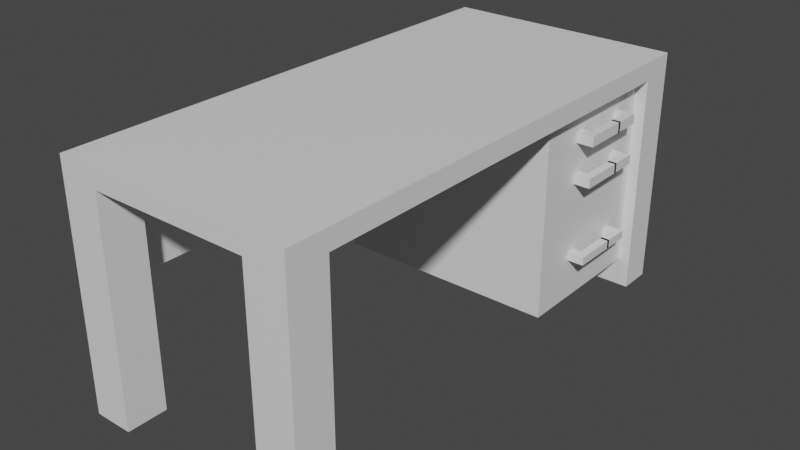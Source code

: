 # Source: TeacherDesk.blend  (saved by Blender 3.3.6; exported with 4.5.12 LTS)
import bpy
from mathutils import Matrix  # noqa: F401  (used for matrix-valued properties, if any)

bpy.ops.wm.read_factory_settings(use_empty=True)
scene = bpy.context.scene
scene.name = 'Scene'

# ---- collections
col_collection = bpy.data.collections.new('Collection'); scene.collection.children.link(col_collection)

# ---- materials (node trees are filled in below, after node groups)
mat_material = bpy.data.materials.new('Material')
mat_material.alpha_threshold = 0.0
mat_material.use_transparent_shadow = False
mat_material.roughness = 0.5
mat_material.line_color = (0.0, 0.0, 0.0, 1.0)

# ---- material node trees
mat_material.use_nodes = True; mat_material.node_tree.nodes.clear()
_N = mat_material.node_tree.nodes; _L = mat_material.node_tree.links
n0 = _N.new('ShaderNodeOutputMaterial'); n0.name = 'Material Output'; n0.location = (300, 300)
n1 = _N.new('ShaderNodeBsdfPrincipled'); n1.name = 'Principled BSDF'; n1.location = (10, 300)
n1.distribution = 'GGX'
n1.subsurface_method = 'RANDOM_WALK_SKIN'
n1.inputs[3].default_value = 1.45
n1.inputs[27].default_value = (0.0, 0.0, 0.0, 1.0)
n1.inputs[28].default_value = 1.0
_L.new(n1.outputs[0], n0.inputs[0])
n0.is_active_output = True

# ---- world
world_world = bpy.data.worlds.new('World'); scene.world = world_world
world_world.use_nodes = True; world_world.node_tree.nodes.clear()
_N = world_world.node_tree.nodes; _L = world_world.node_tree.links
n0 = _N.new('ShaderNodeOutputWorld'); n0.name = 'World Output'; n0.location = (300, 300)
n1 = _N.new('ShaderNodeBackground'); n1.name = 'Background'; n1.location = (10, 300)
n1.inputs[0].default_value = (0.05088, 0.05088, 0.05088, 1.0)
_L.new(n1.outputs[0], n0.inputs[0])
n0.is_active_output = True
world_world.color = (0.05088, 0.05088, 0.05088)
world_world.use_sun_shadow = False
world_world.sun_shadow_jitter_overblur = 0.0

# ---- meshes
me_cube = bpy.data.meshes.new('Cube')
me_cube.from_pydata([(7.056, 1.0, 9.984), (7.056, 1.0, -1.0), (7.056, -1.0, 9.984), (7.056, -1.0, -1.0), (5.056, 1.0, 9.984), (5.056, 1.0, -1.0), (5.056, -1.0, 9.984), (5.056, -1.0, -1.0), (7.056, -1.0, 10.92), (5.056, -1.0, 10.92), (7.056, 1.0, 10.92), (5.056, 1.0, 10.92), (-2.741, -1.0, 9.984), (-2.741, 1.0, 9.984), (-2.741, -1.0, 10.92), (-2.741, 1.0, 10.92), (-4.696, -1.0, 9.984), (-4.696, 1.0, 9.984), (-4.696, -1.0, 10.92), (-4.696, 1.0, 10.92), (-2.741, -1.0, -0.9692), (-2.741, 1.0, -0.9692), (-4.696, -1.0, -0.9692), (-4.696, 1.0, -0.9692), (5.056, 1.0, 9.984), (7.056, 1.0, 9.984), (5.056, 1.0, 10.92), (7.056, 1.0, 10.92), (-2.741, 1.0, 9.984), (-2.741, 1.0, 10.92), (-4.696, 1.0, 9.984), (-4.696, 1.0, 10.92), (-2.741, -1.0, -0.9692), (-2.741, 1.0, -0.9692), (-4.696, -1.0, -0.9692), (-4.696, 1.0, -0.9692), (5.056, 22.37, 9.984), (7.056, 22.37, 9.984), (5.056, 22.37, 10.92), (7.056, 22.37, 10.92), (-2.741, 22.37, 9.984), (-2.741, 22.37, 10.92), (-4.696, 22.37, 9.984), (-4.696, 22.37, 10.92), (5.056, 24.04, 9.984), (7.056, 24.04, 9.984), (5.056, 24.04, 10.92), (7.056, 24.04, 10.92), (-2.741, 24.04, 9.984), (-2.741, 24.04, 10.92), (-4.696, 24.04, 9.984), (-4.696, 24.04, 10.92), (5.056, 22.37, -0.9025), (7.056, 22.37, -0.9025), (7.056, 24.04, -0.9025), (5.056, 24.04, -0.9025), (-2.741, 22.37, -0.9025), (-4.696, 22.37, -0.9025), (-2.741, 24.04, -0.9025), (-4.696, 24.04, -0.9025), (5.056, 22.37, 0.4877), (5.056, 24.04, 0.4877), (-2.741, 22.37, 0.4877), (-2.741, 24.04, 0.4877), (7.056, 15.11, 10.92), (7.056, 15.11, 9.984), (5.056, 15.11, 10.92), (-2.741, 15.11, 10.92), (-4.696, 15.11, 10.92), (5.056, 15.11, 9.984), (-4.696, 15.11, 9.984), (-2.741, 15.11, 9.984), (6.492, 15.11, 9.984), (6.492, 22.37, 9.984), (5.056, 22.37, 9.984), (-2.741, 22.37, 9.984), (-4.696, 22.37, 9.984), (5.056, 15.11, 9.984), (-4.696, 15.11, 9.984), (-2.741, 15.11, 9.984), (6.492, 15.11, 0.5077), (6.492, 22.37, 0.5077), (5.056, 22.37, 0.5077), (-2.741, 22.37, 0.5077), (-4.696, 22.37, 0.5077), (5.056, 15.11, 0.5077), (-4.696, 15.11, 0.5077), (-2.741, 15.11, 0.5077), (-4.135, -1.0, 10.92), (-4.135, -1.0, 9.984), (-4.135, 1.0, 10.92), (-4.135, 1.0, 9.984), (-4.135, -1.0, -0.9692), (-4.135, 1.0, -0.9692), (-4.135, 1.0, 10.92), (-4.135, 1.0, 9.984), (-4.135, -1.0, -0.9692), (-4.135, 1.0, -0.9692), (-4.135, 22.37, 10.92), (-4.135, 22.37, 9.984), (-4.135, 24.04, 10.92), (-4.135, 24.04, 9.984), (-4.135, 22.37, -0.9025), (-4.135, 24.04, -0.9025), (-4.135, 15.11, 9.984), (-4.135, 15.11, 10.92), (-4.135, 22.37, 9.984), (-4.135, 15.11, 9.984), (-4.135, 22.37, 0.5077), (-4.135, 15.11, 0.5077), (-4.478, -1.0, 10.92), (-4.478, 1.0, 10.92), (-4.478, 1.0, 9.984), (-4.478, 1.0, -0.9692), (-4.478, 1.0, 10.92), (-4.478, 1.0, 9.984), (-4.478, 1.0, -0.9692), (-4.478, 22.37, 10.92), (-4.478, 22.37, 9.984), (-4.478, 24.04, 10.92), (-4.478, 24.04, 9.984), (-4.478, 22.37, -0.9025), (-4.478, 24.04, -0.9025), (-4.478, 15.11, 10.92), (-4.478, 22.37, 9.984), (-4.478, 22.37, 0.5077), (-4.478, -1.0, 9.984), (-4.478, -1.0, -0.9692), (-4.478, -1.0, -0.9692), (-4.478, 15.11, 9.984), (-4.478, 15.11, 9.984), (-4.478, 15.11, 0.5077), (-4.478, 15.11, 9.984), (-4.135, 15.11, 9.984), (-4.135, 1.0, 9.984), (-4.478, 1.0, 9.984), (-4.478, 15.11, 4.874), (-4.135, 15.11, 4.874), (-4.135, 1.0, 4.874), (-4.478, 1.0, 4.874), (7.056, 20.89, 9.984), (-2.741, 20.89, 10.92), (-4.696, 20.89, 9.984), (7.056, 20.89, 10.92), (5.056, 20.89, 10.92), (-4.696, 20.89, 10.92), (6.492, 20.89, 9.984), (-4.696, 20.89, 9.984), (6.492, 20.89, 0.5077), (5.056, 20.89, 0.5077), (-4.696, 20.89, 0.5077), (-2.741, 20.89, 0.5077), (-4.135, 20.89, 0.5077), (-4.135, 20.89, 10.92), (-4.478, 20.89, 10.92), (-4.478, 20.89, 0.5077), (7.056, 20.47, 10.92), (5.056, 20.47, 10.92), (-4.696, 20.47, 10.92), (-2.741, 20.47, 0.5077), (7.056, 20.47, 9.984), (-2.741, 20.47, 10.92), (-4.696, 20.47, 9.984), (6.492, 20.47, 9.984), (-4.696, 20.47, 9.984), (6.492, 20.47, 0.5077), (5.056, 20.47, 0.5077), (-4.696, 20.47, 0.5077), (-4.135, 20.47, 0.5077), (-4.135, 20.47, 10.92), (-4.478, 20.47, 10.92), (-4.478, 20.47, 0.5077), (7.056, 17.35, 10.92), (5.056, 17.35, 10.92), (-4.696, 17.35, 10.92), (-2.741, 17.35, 0.5077), (7.056, 17.35, 9.984), (-2.741, 17.35, 10.92), (-4.696, 17.35, 9.984), (6.492, 17.35, 9.984), (-4.696, 17.35, 9.984), (6.492, 17.35, 0.5077), (5.056, 17.35, 0.5077), (-4.696, 17.35, 0.5077), (-4.135, 17.35, 0.5077), (-4.135, 17.35, 10.92), (-4.478, 17.35, 10.92), (-4.478, 17.35, 0.5077), (7.056, 17.82, 9.984), (-2.741, 17.82, 10.92), (-4.696, 17.82, 9.984), (6.492, 17.82, 9.984), (-4.696, 17.82, 9.984), (6.492, 17.82, 0.5077), (5.056, 17.82, 0.5077), (-4.696, 17.82, 0.5077), (-4.135, 17.82, 0.5077), (-4.135, 17.82, 10.92), (-4.478, 17.82, 10.92), (-4.478, 17.82, 0.5077), (7.056, 17.82, 10.92), (5.056, 17.82, 10.92), (-4.696, 17.82, 10.92), (-2.741, 17.82, 0.5077), (6.492, 22.37, 8.9), (6.492, 15.11, 8.9), (5.056, 15.11, 8.9), (-2.741, 15.11, 8.9), (-4.696, 22.37, 8.9), (-4.696, 15.11, 8.9), (-2.741, 22.37, 8.9), (5.056, 22.37, 8.9), (-4.135, 15.11, 8.9), (-4.135, 22.37, 8.9), (-4.478, 22.37, 8.9), (-4.478, 15.11, 8.9), (-4.696, 20.89, 8.9), (6.492, 20.89, 8.9), (-4.696, 20.47, 8.9), (6.492, 20.47, 8.9), (-4.696, 17.35, 8.9), (6.492, 17.35, 8.9), (6.492, 17.82, 8.9), (-4.696, 17.82, 8.9), (6.492, 15.11, 8.401), (5.056, 15.11, 8.401), (-2.741, 15.11, 8.401), (-4.696, 22.37, 8.401), (-2.741, 22.37, 8.401), (-4.135, 15.11, 8.401), (-4.135, 22.37, 8.401), (-4.478, 22.37, 8.401), (-4.478, 15.11, 8.401), (-4.696, 20.89, 8.401), (6.492, 20.89, 8.401), (-4.696, 20.47, 8.401), (6.492, 20.47, 8.401), (-4.696, 17.35, 8.401), (6.492, 17.35, 8.401), (6.492, 17.82, 8.401), (-4.696, 17.82, 8.401), (6.492, 22.37, 8.401), (-4.696, 15.11, 8.401), (5.056, 22.37, 8.401), (6.492, 15.11, 2.548), (5.056, 15.11, 2.548), (-2.741, 15.11, 2.548), (-4.696, 22.37, 2.548), (-2.741, 22.37, 2.548), (-4.135, 15.11, 2.548), (-4.135, 22.37, 2.548), (-4.478, 22.37, 2.548), (-4.478, 15.11, 2.548), (-4.696, 20.89, 2.548), (6.492, 20.89, 2.548), (-4.696, 20.47, 2.548), (6.492, 20.47, 2.548), (-4.696, 17.35, 2.548), (6.492, 17.35, 2.548), (6.492, 17.82, 2.548), (-4.696, 17.82, 2.548), (6.492, 22.37, 2.548), (-4.696, 15.11, 2.548), (5.056, 22.37, 2.548), (6.492, 22.37, 2.957), (-4.696, 15.11, 2.957), (5.056, 22.37, 2.957), (6.492, 15.11, 2.957), (5.056, 15.11, 2.957), (-2.741, 15.11, 2.957), (-4.696, 22.37, 2.957), (-2.741, 22.37, 2.957), (-4.135, 15.11, 2.957), (-4.135, 22.37, 2.957), (-4.478, 22.37, 2.957), (-4.478, 15.11, 2.957), (-4.696, 20.89, 2.957), (6.492, 20.89, 2.957), (-4.696, 20.47, 2.957), (6.492, 20.47, 2.957), (-4.696, 17.35, 2.957), (6.492, 17.35, 2.957), (6.492, 17.82, 2.957), (-4.696, 17.82, 2.957), (6.492, 22.37, 6.885), (-4.696, 15.11, 6.885), (5.056, 22.37, 6.885), (6.492, 15.11, 6.885), (5.056, 15.11, 6.885), (-2.741, 15.11, 6.885), (-4.696, 22.37, 6.885), (-2.741, 22.37, 6.885), (-4.135, 15.11, 6.885), (-4.135, 22.37, 6.885), (-4.478, 22.37, 6.885), (-4.478, 15.11, 6.885), (-4.696, 20.89, 6.885), (6.492, 20.89, 6.885), (-4.696, 20.47, 6.885), (6.492, 20.47, 6.885), (-4.696, 17.35, 6.885), (6.492, 17.35, 6.885), (6.492, 17.82, 6.885), (-4.696, 17.82, 6.885), (6.492, 15.11, 6.424), (5.056, 15.11, 6.424), (-2.741, 15.11, 6.424), (-4.696, 22.37, 6.424), (-2.741, 22.37, 6.424), (-4.135, 15.11, 6.424), (-4.135, 22.37, 6.424), (-4.478, 22.37, 6.424), (-4.478, 15.11, 6.424), (-4.696, 20.89, 6.424), (6.492, 20.89, 6.424), (-4.696, 20.47, 6.424), (6.492, 20.47, 6.424), (-4.696, 17.35, 6.424), (6.492, 17.35, 6.424), (6.492, 17.82, 6.424), (-4.696, 17.82, 6.424), (6.492, 22.37, 6.424), (-4.696, 15.11, 6.424), (5.056, 22.37, 6.424), (7.306, 17.35, 8.9), (7.306, 17.82, 8.9), (7.306, 20.47, 8.9), (7.306, 20.89, 8.9), (7.306, 20.89, 8.401), (7.306, 20.47, 8.401), (7.306, 17.35, 8.401), (7.306, 17.82, 8.401), (7.306, 20.89, 2.957), (7.306, 20.89, 2.548), (7.306, 20.47, 2.957), (7.306, 20.47, 2.548), (7.306, 17.35, 2.957), (7.306, 17.35, 2.548), (7.306, 17.82, 2.957), (7.306, 17.82, 2.548), (7.306, 17.35, 6.885), (7.306, 17.82, 6.885), (7.306, 20.47, 6.885), (7.306, 20.89, 6.885), (7.306, 20.89, 6.424), (7.306, 20.47, 6.424), (7.306, 17.35, 6.424), (7.306, 17.82, 6.424), (6.899, 20.47, 8.9), (6.899, 20.89, 8.9), (6.899, 20.89, 8.401), (6.899, 20.47, 8.401), (6.899, 17.35, 8.401), (6.899, 17.35, 8.9), (6.899, 17.82, 8.401), (6.899, 17.82, 8.9), (6.899, 17.35, 6.885), (6.899, 17.82, 6.885), (6.899, 17.35, 6.424), (6.899, 17.82, 6.424), (6.899, 20.89, 6.424), (6.899, 20.47, 6.424), (6.899, 20.89, 6.885), (6.899, 20.47, 6.885), (6.899, 20.47, 2.548), (6.899, 20.47, 2.957), (6.899, 20.89, 2.957), (6.899, 20.89, 2.548), (6.899, 17.35, 2.548), (6.899, 17.35, 2.957), (6.899, 17.82, 2.548), (6.899, 17.82, 2.957), (7.306, 20.47, 8.9), (7.306, 20.47, 8.401), (7.306, 17.82, 8.9), (7.306, 17.82, 8.401), (7.306, 20.47, 2.957), (7.306, 20.47, 2.548), (7.306, 17.82, 2.957), (7.306, 17.82, 2.548), (7.306, 20.47, 6.885), (7.306, 20.47, 6.424), (7.306, 17.82, 6.885), (7.306, 17.82, 6.424), (6.899, 20.47, 8.9), (6.899, 17.82, 8.401), (6.899, 17.82, 8.9), (6.899, 20.47, 2.548), (6.899, 17.82, 2.548), (6.899, 17.82, 2.957), (6.899, 17.82, 6.424), (6.899, 20.47, 8.401), (6.899, 17.82, 6.885), (6.899, 20.47, 6.424), (6.899, 20.47, 6.885), (6.899, 20.47, 2.957), (7.306, 19.49, 8.9), (7.306, 19.49, 8.401), (7.306, 19.49, 2.957), (7.306, 19.49, 2.548), (7.306, 19.49, 6.885), (7.306, 19.49, 6.424), (6.899, 19.49, 8.9), (6.899, 19.49, 2.548), (6.899, 19.49, 8.401), (6.899, 19.49, 6.424), (6.899, 19.49, 6.885), (6.899, 19.49, 2.957), (7.306, 19.64, 8.9), (7.306, 19.64, 8.401), (7.306, 19.64, 2.957), (7.306, 19.64, 2.548), (7.306, 19.64, 6.885), (7.306, 19.64, 6.424), (6.899, 19.64, 8.401), (6.899, 19.64, 8.9), (6.899, 19.64, 2.548), (6.899, 19.64, 2.957), (6.899, 19.64, 6.424), (6.899, 19.64, 6.885)], [], [(10, 0, 25, 27), (3, 2, 6, 7), (7, 6, 4, 5), (5, 1, 3, 7), (1, 0, 2, 3), (5, 4, 0, 1), (10, 11, 9, 8), (6, 2, 8, 9), (0, 4, 24, 25), (2, 0, 10, 8), (126, 110, 18, 16), (9, 11, 15, 14), (6, 9, 14, 12), (4, 6, 12, 13), (17, 16, 18, 19), (110, 111, 19, 18), (22, 23, 35, 34), (16, 17, 23, 22), (17, 19, 31, 30), (91, 13, 21, 93), (126, 16, 22, 127), (13, 12, 20, 21), (153, 141, 41, 98), (144, 143, 39, 38), (143, 140, 37, 39), (116, 128, 34, 35), (90, 15, 29, 94), (4, 13, 28, 24), (127, 22, 34, 128), (112, 17, 30, 115), (15, 11, 26, 29), (11, 10, 27, 26), (93, 21, 33, 97), (21, 20, 32, 33), (42, 43, 51, 50), (37, 36, 52, 53), (45, 37, 53, 54), (141, 144, 38, 41), (36, 37, 73, 74), (129, 70, 78, 130), (142, 145, 43, 42), (176, 65, 72, 179), (45, 44, 46, 47), (46, 44, 48, 49), (119, 120, 50, 51), (36, 40, 62, 60), (39, 37, 45, 47), (38, 39, 47, 46), (98, 41, 49, 100), (41, 38, 46, 49), (121, 57, 59, 122), (53, 52, 55, 54), (118, 42, 57, 121), (48, 40, 56, 58), (44, 45, 54, 55), (101, 48, 58, 103), (42, 50, 59, 57), (36, 44, 55, 52), (60, 62, 63, 61), (40, 48, 63, 62), (48, 44, 61, 63), (44, 36, 60, 61), (24, 28, 71, 69), (30, 31, 68, 70), (115, 30, 70, 129), (25, 24, 69, 65), (29, 26, 66, 67), (27, 25, 65, 64), (26, 27, 64, 66), (94, 29, 67, 105), (245, 246, 87, 85), (244, 245, 85, 80), (258, 244, 80, 181), (69, 71, 79, 77), (99, 40, 75, 106), (40, 36, 74, 75), (142, 42, 76, 147), (65, 69, 77, 72), (148, 149, 82, 81), (155, 150, 84, 125), (149, 151, 83, 82), (253, 247, 84, 150), (250, 248, 83, 108), (263, 261, 81, 82), (252, 262, 86, 131), (248, 263, 82, 83), (246, 249, 109, 87), (251, 250, 108, 125), (151, 152, 108, 83), (118, 99, 106, 124), (114, 94, 105, 123), (28, 95, 104, 71), (120, 101, 103, 122), (40, 99, 102, 56), (56, 102, 103, 58), (117, 98, 100, 119), (49, 48, 101, 100), (71, 104, 107, 79), (113, 93, 97, 116), (13, 91, 95, 28), (20, 92, 96, 32), (111, 90, 94, 114), (33, 32, 96, 97), (154, 153, 98, 117), (12, 89, 92, 20), (112, 91, 93, 113), (14, 15, 90, 88), (12, 14, 88, 89), (17, 112, 113, 23), (145, 154, 117, 43), (19, 111, 114, 31), (23, 113, 116, 35), (43, 117, 119, 51), (50, 120, 122, 59), (31, 114, 123, 68), (42, 118, 124, 76), (247, 251, 125, 84), (249, 252, 131, 109), (152, 155, 125, 108), (129, 104, 133, 132), (99, 118, 121, 102), (102, 121, 122, 103), (100, 101, 120, 119), (104, 129, 130, 107), (91, 112, 115, 95), (92, 127, 128, 96), (97, 96, 128, 116), (89, 126, 127, 92), (88, 90, 111, 110), (89, 88, 110, 126), (135, 132, 136, 139), (104, 95, 134, 133), (95, 115, 135, 134), (115, 129, 132, 135), (138, 139, 136, 137), (133, 134, 138, 137), (134, 135, 139, 138), (132, 133, 137, 136), (168, 171, 155, 152), (158, 170, 154, 145), (170, 169, 153, 154), (159, 168, 152, 151), (255, 253, 150, 167), (166, 159, 151, 149), (171, 167, 150, 155), (165, 166, 149, 148), (162, 142, 147, 164), (261, 254, 148, 81), (37, 140, 146, 73), (162, 158, 145, 142), (161, 157, 144, 141), (156, 160, 140, 143), (157, 156, 143, 144), (169, 161, 141, 153), (197, 189, 161, 169), (201, 200, 156, 157), (200, 188, 160, 156), (189, 201, 157, 161), (190, 202, 158, 162), (190, 162, 164, 192), (193, 194, 166, 165), (199, 195, 167, 171), (194, 203, 159, 166), (260, 255, 167, 195), (203, 196, 168, 159), (198, 197, 169, 170), (202, 198, 170, 158), (196, 199, 171, 168), (254, 256, 165, 148), (140, 160, 163, 146), (109, 131, 187, 184), (68, 123, 186, 174), (123, 105, 185, 186), (87, 109, 184, 175), (262, 257, 183, 86), (85, 87, 175, 182), (131, 86, 183, 187), (80, 85, 182, 181), (70, 178, 180, 78), (70, 68, 174, 178), (67, 66, 173, 177), (64, 65, 176, 172), (66, 64, 172, 173), (105, 67, 177, 185), (259, 258, 181, 193), (188, 176, 179, 191), (160, 188, 191, 163), (256, 259, 193, 165), (184, 187, 199, 196), (174, 186, 198, 202), (186, 185, 197, 198), (175, 184, 196, 203), (257, 260, 195, 183), (182, 175, 203, 194), (187, 183, 195, 199), (181, 182, 194, 193), (178, 190, 192, 180), (178, 174, 202, 190), (177, 173, 201, 189), (172, 176, 188, 200), (173, 172, 200, 201), (185, 177, 189, 197), (180, 192, 223, 220), (163, 191, 222, 219), (191, 179, 221, 222), (78, 180, 220, 209), (146, 163, 219, 217), (192, 164, 218, 223), (73, 146, 217, 204), (164, 147, 216, 218), (107, 130, 215, 212), (76, 124, 214, 208), (124, 106, 213, 214), (79, 107, 212, 207), (75, 74, 211, 210), (130, 78, 209, 215), (74, 73, 204, 211), (106, 75, 210, 213), (147, 76, 208, 216), (179, 72, 205, 221), (72, 77, 206, 205), (77, 79, 207, 206), (220, 223, 240, 237), (219, 222, 239, 236), (348, 351, 391, 384), (209, 220, 237, 242), (352, 354, 331, 330), (223, 218, 235, 240), (204, 217, 234, 241), (218, 216, 233, 235), (212, 215, 232, 229), (208, 214, 231, 227), (214, 213, 230, 231), (207, 212, 229, 226), (210, 211, 243, 228), (215, 209, 242, 232), (211, 204, 241, 243), (213, 210, 228, 230), (216, 208, 227, 233), (221, 205, 224, 238), (205, 206, 225, 224), (206, 207, 226, 225), (280, 283, 260, 257), (279, 282, 259, 256), (360, 362, 343, 344), (265, 280, 257, 262), (353, 352, 330, 324), (283, 278, 255, 260), (264, 277, 254, 261), (278, 276, 253, 255), (272, 275, 252, 249), (270, 274, 251, 247), (274, 273, 250, 251), (269, 272, 249, 246), (271, 266, 263, 248), (275, 265, 262, 252), (266, 264, 261, 263), (273, 271, 248, 250), (276, 270, 247, 253), (281, 267, 244, 258), (267, 268, 245, 244), (268, 269, 246, 245), (305, 306, 269, 268), (304, 305, 268, 267), (318, 304, 267, 281), (313, 307, 270, 276), (310, 308, 271, 273), (323, 321, 264, 266), (312, 322, 265, 275), (308, 323, 266, 271), (306, 309, 272, 269), (311, 310, 273, 274), (307, 311, 274, 270), (309, 312, 275, 272), (315, 313, 276, 278), (321, 314, 277, 264), (320, 315, 278, 283), (314, 316, 279, 277), (322, 317, 280, 265), (319, 318, 281, 282), (316, 319, 282, 279), (317, 320, 283, 280), (237, 240, 303, 300), (236, 239, 302, 299), (239, 238, 301, 302), (242, 237, 300, 285), (234, 236, 299, 297), (240, 235, 298, 303), (241, 234, 297, 284), (235, 233, 296, 298), (229, 232, 295, 292), (227, 231, 294, 290), (231, 230, 293, 294), (226, 229, 292, 289), (228, 243, 286, 291), (232, 242, 285, 295), (243, 241, 284, 286), (230, 228, 291, 293), (233, 227, 290, 296), (238, 224, 287, 301), (224, 225, 288, 287), (225, 226, 289, 288), (300, 303, 320, 317), (299, 302, 319, 316), (361, 360, 344, 345), (285, 300, 317, 322), (349, 348, 326, 327), (303, 298, 315, 320), (284, 297, 314, 321), (298, 296, 313, 315), (292, 295, 312, 309), (290, 294, 311, 307), (294, 293, 310, 311), (289, 292, 309, 306), (291, 286, 323, 308), (295, 285, 322, 312), (286, 284, 321, 323), (293, 291, 308, 310), (296, 290, 307, 313), (301, 287, 304, 318), (287, 288, 305, 304), (288, 289, 306, 305), (325, 324, 330, 331), (327, 326, 329, 328), (338, 336, 337, 339), (332, 334, 335, 333), (341, 340, 346, 347), (343, 342, 345, 344), (334, 365, 395, 376), (357, 356, 340, 341), (351, 329, 373, 391), (351, 350, 328, 329), (369, 368, 337, 336), (350, 349, 327, 328), (368, 370, 339, 337), (361, 345, 381, 393), (362, 363, 342, 343), (356, 358, 346, 340), (366, 365, 334, 332), (355, 353, 324, 325), (358, 359, 347, 346), (341, 347, 383, 382), (371, 338, 378, 389), (364, 367, 333, 335), (367, 366, 332, 333), (371, 369, 336, 338), (219, 236, 351, 348), (234, 217, 349, 350), (236, 234, 350, 351), (217, 219, 348, 349), (222, 221, 353, 355), (221, 238, 352, 353), (238, 239, 354, 352), (239, 222, 355, 354), (319, 302, 357, 359), (318, 319, 359, 358), (301, 318, 358, 356), (302, 301, 356, 357), (297, 299, 363, 362), (299, 316, 361, 363), (316, 314, 360, 361), (314, 297, 362, 360), (254, 277, 366, 367), (256, 254, 367, 364), (277, 279, 365, 366), (279, 256, 364, 365), (282, 281, 369, 371), (259, 282, 371, 370), (258, 259, 370, 368), (281, 258, 368, 369), (389, 378, 410, 417), (376, 395, 407, 398), (384, 391, 404, 402), (375, 385, 414, 409), (373, 372, 396, 397), (390, 392, 419, 418), (342, 363, 394, 380), (359, 357, 392, 390), (331, 354, 385, 375), (335, 334, 376, 377), (347, 359, 390, 383), (326, 348, 384, 372), (355, 325, 374, 386), (363, 361, 393, 394), (329, 326, 372, 373), (364, 335, 377, 387), (338, 339, 379, 378), (354, 355, 386, 385), (370, 371, 389, 388), (345, 342, 380, 381), (325, 331, 375, 374), (339, 370, 388, 379), (365, 364, 387, 395), (357, 341, 382, 392), (381, 380, 400, 401), (393, 381, 401, 405), (395, 387, 403, 407), (377, 376, 398, 399), (380, 394, 406, 400), (387, 377, 399, 403), (372, 384, 402, 396), (391, 373, 397, 404), (394, 393, 405, 406), (374, 375, 409, 408), (386, 374, 408, 415), (385, 386, 415, 414), (382, 383, 413, 412), (383, 390, 418, 413), (392, 382, 412, 419), (388, 389, 417, 416), (378, 379, 411, 410), (379, 388, 416, 411)])
_uv = me_cube.uv_layers.new(name='UVMap')
_uv.uv.foreach_set('vector', [0.625, 0.5, 0.625, 0.5, 0.625, 0.5, 0.625, 0.5, 0.375, 0.75, 0.625, 0.75, 0.625, 1.0, 0.375, 1.0, 0.375, 0.0, 0.625, 0.0, 0.625, 0.25, 0.375, 0.25, 0.125, 0.5, 0.375, 0.5, 0.375, 0.75, 0.125, 0.75, 0.375, 0.5, 0.625, 0.5, 0.625, 0.75, 0.375, 0.75, 0.375, 0.25, 0.625, 0.25, 0.625, 0.5, 0.375, 0.5, 0.625, 0.5, 0.875, 0.5, 0.875, 0.75, 0.625, 0.75, 0.625, 1.0, 0.625, 0.75, 0.625, 0.75, 0.625, 1.0, 0.625, 0.5, 0.625, 0.25, 0.625, 0.25, 0.625, 0.5, 0.625, 0.75, 0.625, 0.5, 0.625, 0.5, 0.625, 0.75, 0.625, 1.0, 0.625, 1.0, 0.625, 1.0, 0.625, 1.0, 0.875, 0.75, 0.875, 0.5, 0.875, 0.5, 0.875, 0.75, 0.625, 1.0, 0.625, 1.0, 0.625, 1.0, 0.625, 1.0, 0.625, 0.25, 0.625, 0.0, 0.625, 0.0, 0.625, 0.25, 0.625, 0.25, 0.625, 0.0, 0.625, 0.0, 0.625, 0.25, 0.875, 0.75, 0.875, 0.5, 0.875, 0.5, 0.875, 0.75, 0.625, 0.0, 0.625, 0.25, 0.625, 0.25, 0.625, 0.0, 0.625, 0.0, 0.625, 0.25, 0.625, 0.25, 0.625, 0.0, 0.625, 0.25, 0.625, 0.25, 0.625, 0.25, 0.625, 0.25, 0.625, 0.25, 0.625, 0.25, 0.625, 0.25, 0.625, 0.25, 0.625, 1.0, 0.625, 1.0, 0.625, 1.0, 0.625, 1.0, 0.625, 0.25, 0.625, 0.0, 0.625, 0.0, 0.625, 0.25, 0.875, 0.5, 0.875, 0.5, 0.875, 0.5, 0.875, 0.5, 0.875, 0.5, 0.625, 0.5, 0.625, 0.5, 0.875, 0.5, 0.625, 0.5, 0.625, 0.5, 0.625, 0.5, 0.625, 0.5, 0.625, 0.25, 0.625, 0.0, 0.625, 0.0, 0.625, 0.25, 0.875, 0.5, 0.875, 0.5, 0.875, 0.5, 0.875, 0.5, 0.625, 0.25, 0.625, 0.25, 0.625, 0.25, 0.625, 0.25, 0.625, 1.0, 0.625, 1.0, 0.625, 1.0, 0.625, 1.0, 0.625, 0.25, 0.625, 0.25, 0.625, 0.25, 0.625, 0.25, 0.875, 0.5, 0.875, 0.5, 0.875, 0.5, 0.875, 0.5, 0.875, 0.5, 0.625, 0.5, 0.625, 0.5, 0.875, 0.5, 0.625, 0.25, 0.625, 0.25, 0.625, 0.25, 0.625, 0.25, 0.625, 0.25, 0.625, 0.0, 0.625, 0.0, 0.625, 0.25, 0.625, 0.25, 0.625, 0.25, 0.625, 0.25, 0.625, 0.25, 0.625, 0.5, 0.625, 0.25, 0.625, 0.25, 0.625, 0.5, 0.625, 0.5, 0.625, 0.5, 0.625, 0.5, 0.625, 0.5, 0.875, 0.5, 0.875, 0.5, 0.875, 0.5, 0.875, 0.5, 0.625, 0.25, 0.625, 0.5, 0.625, 0.5, 0.625, 0.25, 0.625, 0.25, 0.625, 0.25, 0.625, 0.25, 0.625, 0.25, 0.625, 0.25, 0.625, 0.25, 0.625, 0.25, 0.625, 0.25, 0.625, 0.5, 0.625, 0.5, 0.625, 0.5, 0.625, 0.5, 0.625, 0.5, 0.625, 0.25, 0.625, 0.25, 0.625, 0.5, 0.625, 0.25, 0.625, 0.25, 0.625, 0.25, 0.625, 0.25, 0.625, 0.25, 0.625, 0.25, 0.625, 0.25, 0.625, 0.25, 0.625, 0.25, 0.625, 0.25, 0.625, 0.25, 0.625, 0.25, 0.625, 0.5, 0.625, 0.5, 0.625, 0.5, 0.625, 0.5, 0.875, 0.5, 0.625, 0.5, 0.625, 0.5, 0.875, 0.5, 0.875, 0.5, 0.875, 0.5, 0.875, 0.5, 0.875, 0.5, 0.875, 0.5, 0.875, 0.5, 0.875, 0.5, 0.875, 0.5, 0.625, 0.25, 0.625, 0.25, 0.625, 0.25, 0.625, 0.25, 0.625, 0.5, 0.625, 0.25, 0.625, 0.25, 0.625, 0.5, 0.625, 0.25, 0.625, 0.25, 0.625, 0.25, 0.625, 0.25, 0.625, 0.25, 0.625, 0.25, 0.625, 0.25, 0.625, 0.25, 0.625, 0.25, 0.625, 0.5, 0.625, 0.5, 0.625, 0.25, 0.625, 0.25, 0.625, 0.25, 0.625, 0.25, 0.625, 0.25, 0.625, 0.25, 0.625, 0.25, 0.625, 0.25, 0.625, 0.25, 0.625, 0.25, 0.625, 0.25, 0.625, 0.25, 0.625, 0.25, 0.625, 0.25, 0.625, 0.25, 0.625, 0.25, 0.625, 0.25, 0.625, 0.25, 0.625, 0.25, 0.625, 0.25, 0.625, 0.25, 0.625, 0.25, 0.625, 0.25, 0.625, 0.25, 0.625, 0.25, 0.625, 0.25, 0.625, 0.25, 0.625, 0.25, 0.625, 0.25, 0.625, 0.25, 0.625, 0.25, 0.625, 0.25, 0.625, 0.25, 0.625, 0.25, 0.625, 0.25, 0.625, 0.25, 0.625, 0.25, 0.625, 0.25, 0.625, 0.25, 0.625, 0.25, 0.625, 0.25, 0.625, 0.5, 0.625, 0.25, 0.625, 0.25, 0.625, 0.5, 0.875, 0.5, 0.875, 0.5, 0.875, 0.5, 0.875, 0.5, 0.625, 0.5, 0.625, 0.5, 0.625, 0.5, 0.625, 0.5, 0.875, 0.5, 0.625, 0.5, 0.625, 0.5, 0.875, 0.5, 0.875, 0.5, 0.875, 0.5, 0.875, 0.5, 0.875, 0.5, 0.625, 0.25, 0.625, 0.25, 0.625, 0.25, 0.625, 0.25, 0.625, 0.5, 0.625, 0.25, 0.625, 0.25, 0.625, 0.5, 0.625, 0.5, 0.625, 0.5, 0.625, 0.5, 0.625, 0.5, 0.625, 0.25, 0.625, 0.25, 0.625, 0.25, 0.625, 0.25, 0.625, 0.25, 0.625, 0.25, 0.625, 0.25, 0.625, 0.25, 0.625, 0.25, 0.625, 0.25, 0.625, 0.25, 0.625, 0.25, 0.625, 0.25, 0.625, 0.25, 0.625, 0.25, 0.625, 0.25, 0.625, 0.5, 0.625, 0.25, 0.625, 0.25, 0.625, 0.5, 0.625, 0.5, 0.625, 0.25, 0.625, 0.25, 0.625, 0.5, 0.625, 0.25, 0.625, 0.25, 0.625, 0.25, 0.625, 0.25, 0.625, 0.25, 0.625, 0.25, 0.625, 0.25, 0.625, 0.25, 0.625, 0.25, 0.625, 0.25, 0.625, 0.25, 0.625, 0.25, 0.625, 0.25, 0.625, 0.25, 0.625, 0.25, 0.625, 0.25, 0.625, 0.25, 0.625, 0.5, 0.625, 0.5, 0.625, 0.25, 0.625, 0.25, 0.625, 0.25, 0.625, 0.25, 0.625, 0.25, 0.625, 0.25, 0.625, 0.25, 0.625, 0.25, 0.625, 0.25, 0.625, 0.25, 0.625, 0.25, 0.625, 0.25, 0.625, 0.25, 0.625, 0.25, 0.625, 0.25, 0.625, 0.25, 0.625, 0.25, 0.625, 0.25, 0.625, 0.25, 0.625, 0.25, 0.625, 0.25, 0.625, 0.25, 0.625, 0.25, 0.625, 0.25, 0.625, 0.25, 0.875, 0.5, 0.875, 0.5, 0.875, 0.5, 0.875, 0.5, 0.625, 0.25, 0.625, 0.25, 0.625, 0.25, 0.625, 0.25, 0.625, 0.25, 0.625, 0.25, 0.625, 0.25, 0.625, 0.25, 0.625, 0.25, 0.625, 0.25, 0.625, 0.25, 0.625, 0.25, 0.625, 0.25, 0.625, 0.25, 0.625, 0.25, 0.625, 0.25, 0.875, 0.5, 0.875, 0.5, 0.875, 0.5, 0.875, 0.5, 0.625, 0.25, 0.625, 0.25, 0.625, 0.25, 0.625, 0.25, 0.625, 0.25, 0.625, 0.25, 0.625, 0.25, 0.625, 0.25, 0.625, 0.25, 0.625, 0.25, 0.625, 0.25, 0.625, 0.25, 0.625, 0.25, 0.625, 0.25, 0.625, 0.25, 0.625, 0.25, 0.625, 1.0, 0.625, 1.0, 0.625, 1.0, 0.625, 1.0, 0.875, 0.5, 0.875, 0.5, 0.875, 0.5, 0.875, 0.5, 0.625, 0.25, 0.625, 0.0, 0.625, 0.0, 0.625, 0.25, 0.875, 0.5, 0.875, 0.5, 0.875, 0.5, 0.875, 0.5, 0.625, 1.0, 0.625, 1.0, 0.625, 1.0, 0.625, 1.0, 0.625, 0.25, 0.625, 0.25, 0.625, 0.25, 0.625, 0.25, 0.875, 0.75, 0.875, 0.5, 0.875, 0.5, 0.875, 0.75, 0.625, 1.0, 0.625, 1.0, 0.625, 1.0, 0.625, 1.0, 0.625, 0.25, 0.625, 0.25, 0.625, 0.25, 0.625, 0.25, 0.875, 0.5, 0.875, 0.5, 0.875, 0.5, 0.875, 0.5, 0.875, 0.5, 0.875, 0.5, 0.875, 0.5, 0.875, 0.5, 0.625, 0.25, 0.625, 0.25, 0.625, 0.25, 0.625, 0.25, 0.875, 0.5, 0.875, 0.5, 0.875, 0.5, 0.875, 0.5, 0.625, 0.25, 0.625, 0.25, 0.625, 0.25, 0.625, 0.25, 0.875, 0.5, 0.875, 0.5, 0.875, 0.5, 0.875, 0.5, 0.625, 0.25, 0.625, 0.25, 0.625, 0.25, 0.625, 0.25, 0.625, 0.25, 0.625, 0.25, 0.625, 0.25, 0.625, 0.25, 0.625, 0.25, 0.625, 0.25, 0.625, 0.25, 0.625, 0.25, 0.625, 0.25, 0.625, 0.25, 0.625, 0.25, 0.625, 0.25, 0.625, 0.25, 0.625, 0.25, 0.625, 0.25, 0.625, 0.25, 0.625, 0.25, 0.625, 0.25, 0.625, 0.25, 0.625, 0.25, 0.625, 0.25, 0.625, 0.25, 0.625, 0.25, 0.625, 0.25, 0.625, 0.25, 0.625, 0.25, 0.625, 0.25, 0.625, 0.25, 0.625, 0.25, 0.625, 0.25, 0.625, 0.25, 0.625, 0.25, 0.625, 0.25, 0.625, 0.25, 0.625, 0.25, 0.625, 0.25, 0.625, 1.0, 0.625, 1.0, 0.625, 1.0, 0.625, 1.0, 0.625, 0.25, 0.625, 0.0, 0.625, 0.0, 0.625, 0.25, 0.625, 1.0, 0.625, 1.0, 0.625, 1.0, 0.625, 1.0, 0.875, 0.75, 0.875, 0.5, 0.875, 0.5, 0.875, 0.75, 0.625, 1.0, 0.625, 1.0, 0.625, 1.0, 0.625, 1.0, 0.625, 0.25, 0.625, 0.25, 0.625, 0.25, 0.625, 0.25, 0.625, 0.25, 0.625, 0.25, 0.625, 0.25, 0.625, 0.25, 0.625, 0.25, 0.625, 0.25, 0.625, 0.25, 0.625, 0.25, 0.625, 0.25, 0.625, 0.25, 0.625, 0.25, 0.625, 0.25, 0.625, 0.25, 0.625, 0.25, 0.625, 0.25, 0.625, 0.25, 0.625, 0.25, 0.625, 0.25, 0.625, 0.25, 0.625, 0.25, 0.625, 0.25, 0.625, 0.25, 0.625, 0.25, 0.625, 0.25, 0.625, 0.25, 0.625, 0.25, 0.625, 0.25, 0.625, 0.25, 0.625, 0.25, 0.625, 0.25, 0.625, 0.25, 0.625, 0.25, 0.875, 0.5, 0.875, 0.5, 0.875, 0.5, 0.875, 0.5, 0.875, 0.5, 0.875, 0.5, 0.875, 0.5, 0.875, 0.5, 0.625, 0.25, 0.625, 0.25, 0.625, 0.25, 0.625, 0.25, 0.625, 0.25, 0.625, 0.25, 0.625, 0.25, 0.625, 0.25, 0.625, 0.25, 0.625, 0.25, 0.625, 0.25, 0.625, 0.25, 0.625, 0.25, 0.625, 0.25, 0.625, 0.25, 0.625, 0.25, 0.625, 0.5, 0.625, 0.25, 0.625, 0.25, 0.625, 0.5, 0.625, 0.25, 0.625, 0.25, 0.625, 0.25, 0.625, 0.25, 0.625, 0.5, 0.625, 0.5, 0.625, 0.5, 0.625, 0.5, 0.625, 0.5, 0.625, 0.5, 0.625, 0.5, 0.625, 0.5, 0.625, 0.25, 0.625, 0.25, 0.625, 0.25, 0.625, 0.25, 0.875, 0.5, 0.875, 0.5, 0.875, 0.5, 0.875, 0.5, 0.625, 0.5, 0.625, 0.5, 0.625, 0.5, 0.625, 0.5, 0.875, 0.5, 0.625, 0.5, 0.625, 0.5, 0.875, 0.5, 0.875, 0.5, 0.875, 0.5, 0.875, 0.5, 0.875, 0.5, 0.875, 0.5, 0.875, 0.5, 0.875, 0.5, 0.875, 0.5, 0.875, 0.5, 0.625, 0.5, 0.625, 0.5, 0.875, 0.5, 0.625, 0.5, 0.625, 0.5, 0.625, 0.5, 0.625, 0.5, 0.875, 0.5, 0.875, 0.5, 0.875, 0.5, 0.875, 0.5, 0.625, 0.25, 0.625, 0.25, 0.625, 0.25, 0.625, 0.25, 0.625, 0.25, 0.625, 0.25, 0.625, 0.25, 0.625, 0.25, 0.625, 0.5, 0.625, 0.25, 0.625, 0.25, 0.625, 0.5, 0.625, 0.25, 0.625, 0.25, 0.625, 0.25, 0.625, 0.25, 0.625, 0.25, 0.625, 0.25, 0.625, 0.25, 0.625, 0.25, 0.625, 0.25, 0.625, 0.25, 0.625, 0.25, 0.625, 0.25, 0.625, 0.25, 0.625, 0.25, 0.625, 0.25, 0.625, 0.25, 0.875, 0.5, 0.875, 0.5, 0.875, 0.5, 0.875, 0.5, 0.875, 0.5, 0.875, 0.5, 0.875, 0.5, 0.875, 0.5, 0.625, 0.25, 0.625, 0.25, 0.625, 0.25, 0.625, 0.25, 0.625, 0.5, 0.625, 0.5, 0.625, 0.5, 0.625, 0.5, 0.625, 0.5, 0.625, 0.5, 0.625, 0.5, 0.625, 0.5, 0.625, 0.25, 0.625, 0.25, 0.625, 0.25, 0.625, 0.25, 0.875, 0.5, 0.875, 0.5, 0.875, 0.5, 0.875, 0.5, 0.875, 0.5, 0.875, 0.5, 0.875, 0.5, 0.875, 0.5, 0.625, 0.25, 0.625, 0.25, 0.625, 0.25, 0.625, 0.25, 0.625, 0.25, 0.625, 0.25, 0.625, 0.25, 0.625, 0.25, 0.625, 0.25, 0.625, 0.25, 0.625, 0.25, 0.625, 0.25, 0.625, 0.25, 0.625, 0.25, 0.625, 0.25, 0.625, 0.25, 0.625, 0.5, 0.625, 0.25, 0.625, 0.25, 0.625, 0.5, 0.625, 0.25, 0.625, 0.25, 0.625, 0.25, 0.625, 0.25, 0.625, 0.25, 0.625, 0.25, 0.625, 0.25, 0.625, 0.25, 0.875, 0.5, 0.875, 0.5, 0.875, 0.5, 0.875, 0.5, 0.625, 0.5, 0.625, 0.5, 0.625, 0.5, 0.625, 0.5, 0.875, 0.5, 0.625, 0.5, 0.625, 0.5, 0.875, 0.5, 0.875, 0.5, 0.875, 0.5, 0.875, 0.5, 0.875, 0.5, 0.625, 0.5, 0.625, 0.5, 0.625, 0.5, 0.625, 0.5, 0.625, 0.5, 0.625, 0.5, 0.625, 0.5, 0.625, 0.5, 0.625, 0.5, 0.625, 0.5, 0.625, 0.5, 0.625, 0.5, 0.625, 0.5, 0.625, 0.5, 0.625, 0.5, 0.625, 0.5, 0.625, 0.25, 0.625, 0.25, 0.625, 0.25, 0.625, 0.25, 0.875, 0.5, 0.875, 0.5, 0.875, 0.5, 0.875, 0.5, 0.875, 0.5, 0.875, 0.5, 0.875, 0.5, 0.875, 0.5, 0.625, 0.25, 0.625, 0.25, 0.625, 0.25, 0.625, 0.25, 0.625, 0.25, 0.625, 0.25, 0.625, 0.25, 0.625, 0.25, 0.625, 0.25, 0.625, 0.25, 0.625, 0.25, 0.625, 0.25, 0.625, 0.25, 0.625, 0.25, 0.625, 0.25, 0.625, 0.25, 0.625, 0.5, 0.625, 0.25, 0.625, 0.25, 0.625, 0.5, 0.625, 0.25, 0.625, 0.25, 0.625, 0.25, 0.625, 0.25, 0.625, 0.25, 0.625, 0.25, 0.625, 0.25, 0.625, 0.25, 0.875, 0.5, 0.875, 0.5, 0.875, 0.5, 0.875, 0.5, 0.625, 0.5, 0.625, 0.5, 0.625, 0.5, 0.625, 0.5, 0.875, 0.5, 0.625, 0.5, 0.625, 0.5, 0.875, 0.5, 0.875, 0.5, 0.875, 0.5, 0.875, 0.5, 0.875, 0.5, 0.625, 0.25, 0.625, 0.25, 0.625, 0.25, 0.625, 0.25, 0.625, 0.5, 0.625, 0.5, 0.625, 0.5, 0.625, 0.5, 0.625, 0.5, 0.625, 0.5, 0.625, 0.5, 0.625, 0.5, 0.625, 0.25, 0.625, 0.25, 0.625, 0.25, 0.625, 0.25, 0.625, 0.5, 0.625, 0.5, 0.625, 0.5, 0.625, 0.5, 0.625, 0.25, 0.625, 0.25, 0.625, 0.25, 0.625, 0.25, 0.625, 0.5, 0.625, 0.5, 0.625, 0.5, 0.625, 0.5, 0.625, 0.25, 0.625, 0.25, 0.625, 0.25, 0.625, 0.25, 0.625, 0.25, 0.625, 0.25, 0.625, 0.25, 0.625, 0.25, 0.625, 0.25, 0.625, 0.25, 0.625, 0.25, 0.625, 0.25, 0.625, 0.25, 0.625, 0.25, 0.625, 0.25, 0.625, 0.25, 0.625, 0.25, 0.625, 0.25, 0.625, 0.25, 0.625, 0.25, 0.625, 0.25, 0.625, 0.25, 0.625, 0.25, 0.625, 0.25, 0.625, 0.25, 0.625, 0.25, 0.625, 0.25, 0.625, 0.25, 0.625, 0.25, 0.625, 0.5, 0.625, 0.5, 0.625, 0.25, 0.625, 0.25, 0.625, 0.25, 0.625, 0.25, 0.625, 0.25, 0.625, 0.25, 0.625, 0.25, 0.625, 0.25, 0.625, 0.25, 0.625, 0.5, 0.625, 0.5, 0.625, 0.5, 0.625, 0.5, 0.625, 0.5, 0.625, 0.25, 0.625, 0.25, 0.625, 0.5, 0.625, 0.25, 0.625, 0.25, 0.625, 0.25, 0.625, 0.25, 0.625, 0.25, 0.625, 0.25, 0.625, 0.25, 0.625, 0.25, 0.625, 0.5, 0.625, 0.5, 0.625, 0.5, 0.625, 0.5, 0.625, 0.5, 0.625, 0.5, 0.625, 0.5, 0.625, 0.5, 0.625, 0.25, 0.625, 0.25, 0.625, 0.25, 0.625, 0.25, 0.625, 0.5, 0.625, 0.5, 0.625, 0.5, 0.625, 0.5, 0.625, 0.25, 0.625, 0.25, 0.625, 0.25, 0.625, 0.25, 0.625, 0.5, 0.625, 0.5, 0.625, 0.5, 0.625, 0.5, 0.625, 0.25, 0.625, 0.25, 0.625, 0.25, 0.625, 0.25, 0.625, 0.25, 0.625, 0.25, 0.625, 0.25, 0.625, 0.25, 0.625, 0.25, 0.625, 0.25, 0.625, 0.25, 0.625, 0.25, 0.625, 0.25, 0.625, 0.25, 0.625, 0.25, 0.625, 0.25, 0.625, 0.25, 0.625, 0.25, 0.625, 0.25, 0.625, 0.25, 0.625, 0.25, 0.625, 0.25, 0.625, 0.25, 0.625, 0.25, 0.625, 0.25, 0.625, 0.25, 0.625, 0.25, 0.625, 0.25, 0.625, 0.25, 0.625, 0.5, 0.625, 0.5, 0.625, 0.25, 0.625, 0.25, 0.625, 0.25, 0.625, 0.25, 0.625, 0.25, 0.625, 0.25, 0.625, 0.25, 0.625, 0.25, 0.625, 0.25, 0.625, 0.5, 0.625, 0.5, 0.625, 0.5, 0.625, 0.5, 0.625, 0.5, 0.625, 0.25, 0.625, 0.25, 0.625, 0.5, 0.625, 0.25, 0.625, 0.25, 0.625, 0.25, 0.625, 0.25, 0.625, 0.25, 0.625, 0.25, 0.625, 0.25, 0.625, 0.25, 0.625, 0.5, 0.625, 0.5, 0.625, 0.5, 0.625, 0.5, 0.625, 0.5, 0.625, 0.5, 0.625, 0.5, 0.625, 0.5, 0.625, 0.25, 0.625, 0.25, 0.625, 0.25, 0.625, 0.25, 0.625, 0.5, 0.625, 0.5, 0.625, 0.5, 0.625, 0.5, 0.625, 0.25, 0.625, 0.25, 0.625, 0.25, 0.625, 0.25, 0.625, 0.5, 0.625, 0.5, 0.625, 0.5, 0.625, 0.5, 0.625, 0.25, 0.625, 0.25, 0.625, 0.25, 0.625, 0.25, 0.625, 0.25, 0.625, 0.25, 0.625, 0.25, 0.625, 0.25, 0.625, 0.25, 0.625, 0.25, 0.625, 0.25, 0.625, 0.25, 0.625, 0.25, 0.625, 0.25, 0.625, 0.25, 0.625, 0.25, 0.625, 0.25, 0.625, 0.25, 0.625, 0.25, 0.625, 0.25, 0.625, 0.25, 0.625, 0.25, 0.625, 0.25, 0.625, 0.25, 0.625, 0.25, 0.625, 0.25, 0.625, 0.25, 0.625, 0.25, 0.625, 0.25, 0.625, 0.5, 0.625, 0.5, 0.625, 0.25, 0.625, 0.25, 0.625, 0.25, 0.625, 0.25, 0.625, 0.25, 0.625, 0.25, 0.625, 0.25, 0.625, 0.25, 0.625, 0.25, 0.625, 0.5, 0.625, 0.5, 0.625, 0.5, 0.625, 0.5, 0.625, 0.5, 0.625, 0.25, 0.625, 0.25, 0.625, 0.5, 0.625, 0.25, 0.625, 0.25, 0.625, 0.25, 0.625, 0.25, 0.625, 0.25, 0.625, 0.25, 0.625, 0.25, 0.625, 0.25, 0.625, 0.5, 0.625, 0.25, 0.625, 0.25, 0.625, 0.5, 0.625, 0.5, 0.625, 0.5, 0.625, 0.5, 0.625, 0.5, 0.625, 0.25, 0.625, 0.25, 0.625, 0.25, 0.625, 0.25, 0.625, 0.25, 0.625, 0.25, 0.625, 0.25, 0.625, 0.25, 0.625, 0.25, 0.625, 0.5, 0.625, 0.5, 0.625, 0.25, 0.625, 0.25, 0.625, 0.25, 0.625, 0.25, 0.625, 0.25, 0.625, 0.25, 0.625, 0.25, 0.625, 0.25, 0.625, 0.25, 0.625, 0.25, 0.625, 0.25, 0.625, 0.25, 0.625, 0.25, 0.625, 0.25, 0.625, 0.25, 0.625, 0.25, 0.625, 0.25, 0.625, 0.25, 0.625, 0.25, 0.625, 0.25, 0.625, 0.25, 0.625, 0.25, 0.625, 0.25, 0.625, 0.25, 0.625, 0.25, 0.625, 0.25, 0.625, 0.25, 0.625, 0.25, 0.625, 0.25, 0.625, 0.5, 0.625, 0.5, 0.625, 0.5, 0.625, 0.5, 0.625, 0.25, 0.625, 0.25, 0.625, 0.25, 0.625, 0.25, 0.625, 0.5, 0.625, 0.5, 0.625, 0.5, 0.625, 0.5, 0.625, 0.25, 0.625, 0.25, 0.625, 0.25, 0.625, 0.25, 0.625, 0.5, 0.625, 0.5, 0.625, 0.5, 0.625, 0.5, 0.625, 0.5, 0.625, 0.5, 0.625, 0.5, 0.625, 0.5, 0.625, 0.25, 0.625, 0.25, 0.625, 0.25, 0.625, 0.25, 0.625, 0.25, 0.625, 0.25, 0.625, 0.25, 0.625, 0.25, 0.625, 0.5, 0.625, 0.5, 0.625, 0.5, 0.625, 0.5, 0.625, 0.5, 0.625, 0.5, 0.625, 0.5, 0.625, 0.5, 0.625, 0.25, 0.625, 0.25, 0.625, 0.25, 0.625, 0.25, 0.625, 0.5, 0.625, 0.5, 0.625, 0.5, 0.625, 0.5, 0.625, 0.25, 0.625, 0.25, 0.625, 0.25, 0.625, 0.25, 0.625, 0.5, 0.625, 0.5, 0.625, 0.5, 0.625, 0.5, 0.625, 0.25, 0.625, 0.25, 0.625, 0.25, 0.625, 0.25, 0.625, 0.25, 0.625, 0.25, 0.625, 0.25, 0.625, 0.25, 0.625, 0.25, 0.625, 0.25, 0.625, 0.25, 0.625, 0.25, 0.625, 0.25, 0.625, 0.25, 0.625, 0.25, 0.625, 0.25, 0.625, 0.25, 0.625, 0.25, 0.625, 0.25, 0.625, 0.25, 0.625, 0.25, 0.625, 0.25, 0.625, 0.25, 0.625, 0.25, 0.625, 0.25, 0.625, 0.25, 0.625, 0.25, 0.625, 0.25, 0.625, 0.25, 0.625, 0.5, 0.625, 0.5, 0.625, 0.25, 0.625, 0.25, 0.625, 0.25, 0.625, 0.25, 0.625, 0.25, 0.625, 0.25, 0.625, 0.25, 0.625, 0.25, 0.625, 0.25, 0.625, 0.5, 0.625, 0.5, 0.625, 0.5, 0.625, 0.5, 0.625, 0.5, 0.625, 0.25, 0.625, 0.25, 0.625, 0.5, 0.625, 0.25, 0.625, 0.25, 0.625, 0.25, 0.625, 0.25, 0.625, 0.25, 0.625, 0.25, 0.625, 0.25, 0.625, 0.25, 0.625, 0.5, 0.625, 0.5, 0.625, 0.5, 0.625, 0.5, 0.625, 0.5, 0.625, 0.5, 0.625, 0.5, 0.625, 0.5, 0.625, 0.25, 0.625, 0.25, 0.625, 0.25, 0.625, 0.25, 0.625, 0.5, 0.625, 0.5, 0.625, 0.5, 0.625, 0.5, 0.625, 0.25, 0.625, 0.25, 0.625, 0.25, 0.625, 0.25, 0.625, 0.5, 0.625, 0.5, 0.625, 0.5, 0.625, 0.5, 0.625, 0.25, 0.625, 0.25, 0.625, 0.25, 0.625, 0.25, 0.625, 0.25, 0.625, 0.25, 0.625, 0.25, 0.625, 0.25, 0.625, 0.25, 0.625, 0.25, 0.625, 0.25, 0.625, 0.25, 0.625, 0.25, 0.625, 0.25, 0.625, 0.25, 0.625, 0.25, 0.625, 0.25, 0.625, 0.25, 0.625, 0.25, 0.625, 0.25, 0.625, 0.25, 0.625, 0.25, 0.625, 0.25, 0.625, 0.25, 0.625, 0.25, 0.625, 0.25, 0.625, 0.25, 0.625, 0.25, 0.625, 0.25, 0.625, 0.5, 0.625, 0.5, 0.625, 0.25, 0.625, 0.25, 0.625, 0.25, 0.625, 0.25, 0.625, 0.25, 0.625, 0.25, 0.625, 0.25, 0.625, 0.25, 0.625, 0.25, 0.625, 0.5, 0.625, 0.5, 0.625, 0.5, 0.625, 0.5, 0.625, 0.5, 0.625, 0.25, 0.625, 0.25, 0.625, 0.5, 0.625, 0.25, 0.625, 0.25, 0.625, 0.25, 0.625, 0.25, 0.625, 0.5, 0.625, 0.5, 0.625, 0.5, 0.625, 0.5, 0.625, 0.5, 0.625, 0.5, 0.625, 0.5, 0.625, 0.5, 0.625, 0.5, 0.625, 0.5, 0.625, 0.5, 0.625, 0.5, 0.625, 0.5, 0.625, 0.5, 0.625, 0.5, 0.625, 0.5, 0.625, 0.5, 0.625, 0.5, 0.625, 0.5, 0.625, 0.5, 0.625, 0.5, 0.625, 0.5, 0.625, 0.5, 0.625, 0.5, 0.625, 0.5, 0.625, 0.5, 0.625, 0.5, 0.625, 0.5, 0.625, 0.5, 0.625, 0.5, 0.625, 0.5, 0.625, 0.5, 0.625, 0.5, 0.625, 0.5, 0.625, 0.5, 0.625, 0.5, 0.625, 0.5, 0.625, 0.5, 0.625, 0.5, 0.625, 0.5, 0.625, 0.5, 0.625, 0.5, 0.625, 0.5, 0.625, 0.5, 0.625, 0.5, 0.625, 0.5, 0.625, 0.5, 0.625, 0.5, 0.625, 0.5, 0.625, 0.5, 0.625, 0.5, 0.625, 0.5, 0.625, 0.5, 0.625, 0.5, 0.625, 0.5, 0.625, 0.5, 0.625, 0.5, 0.625, 0.5, 0.625, 0.5, 0.625, 0.5, 0.625, 0.5, 0.625, 0.5, 0.625, 0.5, 0.625, 0.5, 0.625, 0.5, 0.625, 0.5, 0.625, 0.5, 0.625, 0.5, 0.625, 0.5, 0.625, 0.5, 0.625, 0.5, 0.625, 0.5, 0.625, 0.5, 0.625, 0.5, 0.625, 0.5, 0.625, 0.5, 0.625, 0.5, 0.625, 0.5, 0.625, 0.5, 0.625, 0.5, 0.625, 0.5, 0.625, 0.5, 0.625, 0.5, 0.625, 0.5, 0.625, 0.5, 0.625, 0.5, 0.625, 0.5, 0.625, 0.5, 0.625, 0.5, 0.625, 0.5, 0.625, 0.5, 0.625, 0.5, 0.625, 0.5, 0.625, 0.5, 0.625, 0.5, 0.625, 0.5, 0.625, 0.5, 0.625, 0.5, 0.625, 0.5, 0.625, 0.5, 0.625, 0.5, 0.625, 0.5, 0.625, 0.5, 0.625, 0.5, 0.625, 0.5, 0.625, 0.5, 0.625, 0.5, 0.625, 0.5, 0.625, 0.5, 0.625, 0.5, 0.625, 0.5, 0.625, 0.5, 0.625, 0.5, 0.625, 0.5, 0.625, 0.5, 0.625, 0.5, 0.625, 0.5, 0.625, 0.5, 0.625, 0.5, 0.625, 0.5, 0.625, 0.5, 0.625, 0.5, 0.625, 0.5, 0.625, 0.5, 0.625, 0.5, 0.625, 0.5, 0.625, 0.5, 0.625, 0.5, 0.625, 0.5, 0.625, 0.5, 0.625, 0.5, 0.625, 0.5, 0.625, 0.5, 0.625, 0.5, 0.625, 0.5, 0.625, 0.5, 0.625, 0.5, 0.625, 0.5, 0.625, 0.5, 0.625, 0.5, 0.625, 0.5, 0.625, 0.5, 0.625, 0.5, 0.625, 0.5, 0.625, 0.5, 0.625, 0.5, 0.625, 0.5, 0.625, 0.5, 0.625, 0.5, 0.625, 0.5, 0.625, 0.5, 0.625, 0.5, 0.625, 0.5, 0.625, 0.5, 0.625, 0.5, 0.625, 0.5, 0.625, 0.5, 0.625, 0.5, 0.625, 0.5, 0.625, 0.5, 0.625, 0.5, 0.625, 0.5, 0.625, 0.5, 0.625, 0.5, 0.625, 0.5, 0.625, 0.5, 0.625, 0.5, 0.625, 0.5, 0.625, 0.5, 0.625, 0.5, 0.625, 0.5, 0.625, 0.5, 0.625, 0.5, 0.625, 0.5, 0.625, 0.5, 0.625, 0.5, 0.625, 0.5, 0.625, 0.5, 0.625, 0.5, 0.625, 0.5, 0.625, 0.5, 0.625, 0.5, 0.625, 0.5, 0.625, 0.5, 0.625, 0.5, 0.625, 0.5, 0.625, 0.5, 0.625, 0.5, 0.625, 0.5, 0.625, 0.5, 0.625, 0.5, 0.625, 0.5, 0.625, 0.5, 0.625, 0.5, 0.625, 0.5, 0.625, 0.5, 0.625, 0.5, 0.625, 0.5, 0.625, 0.5, 0.625, 0.5, 0.625, 0.5, 0.625, 0.5, 0.625, 0.5, 0.625, 0.5, 0.625, 0.5, 0.625, 0.5, 0.625, 0.5, 0.625, 0.5, 0.625, 0.5, 0.625, 0.5, 0.625, 0.5, 0.625, 0.5, 0.625, 0.5, 0.625, 0.5, 0.625, 0.5, 0.625, 0.5, 0.625, 0.5, 0.625, 0.5, 0.625, 0.5, 0.625, 0.5, 0.625, 0.5, 0.625, 0.5, 0.625, 0.5, 0.625, 0.5, 0.625, 0.5, 0.625, 0.5, 0.625, 0.5, 0.625, 0.5, 0.625, 0.5, 0.625, 0.5, 0.625, 0.5, 0.625, 0.5, 0.625, 0.5, 0.625, 0.5, 0.625, 0.5, 0.625, 0.5, 0.625, 0.5, 0.625, 0.5, 0.625, 0.5, 0.625, 0.5, 0.625, 0.5, 0.625, 0.5, 0.625, 0.5, 0.625, 0.5, 0.625, 0.5, 0.625, 0.5, 0.625, 0.5, 0.625, 0.5, 0.625, 0.5, 0.625, 0.5, 0.625, 0.5, 0.625, 0.5, 0.625, 0.5, 0.625, 0.5, 0.625, 0.5, 0.625, 0.5, 0.625, 0.5, 0.625, 0.5, 0.625, 0.5, 0.625, 0.5, 0.625, 0.5, 0.625, 0.5, 0.625, 0.5, 0.625, 0.5, 0.625, 0.5, 0.625, 0.5, 0.625, 0.5, 0.625, 0.5, 0.625, 0.5, 0.625, 0.5, 0.625, 0.5, 0.625, 0.5, 0.625, 0.5, 0.625, 0.5, 0.625, 0.5, 0.625, 0.5, 0.625, 0.5, 0.625, 0.5, 0.625, 0.5, 0.625, 0.5, 0.625, 0.5, 0.625, 0.5, 0.625, 0.5, 0.625, 0.5, 0.625, 0.5, 0.625, 0.5, 0.625, 0.5, 0.625, 0.5, 0.625, 0.5, 0.625, 0.5, 0.625, 0.5, 0.625, 0.5, 0.625, 0.5, 0.625, 0.5, 0.625, 0.5, 0.625, 0.5, 0.625, 0.5, 0.625, 0.5, 0.625, 0.5, 0.625, 0.5, 0.625, 0.5, 0.625, 0.5, 0.625, 0.5, 0.625, 0.5, 0.625, 0.5, 0.625, 0.5, 0.625, 0.5, 0.625, 0.5, 0.625, 0.5, 0.625, 0.5, 0.625, 0.5, 0.625, 0.5, 0.625, 0.5, 0.625, 0.5, 0.625, 0.5, 0.625, 0.5, 0.625, 0.5, 0.625, 0.5, 0.625, 0.5, 0.625, 0.5, 0.625, 0.5, 0.625, 0.5, 0.625, 0.5, 0.625, 0.5, 0.625, 0.5, 0.625, 0.5, 0.625, 0.5, 0.625, 0.5, 0.625, 0.5, 0.625, 0.5, 0.625, 0.5, 0.625, 0.5, 0.625, 0.5, 0.625, 0.5, 0.625, 0.5, 0.625, 0.5, 0.625, 0.5, 0.625, 0.5, 0.625, 0.5, 0.625, 0.5, 0.625, 0.5, 0.625, 0.5, 0.625, 0.5, 0.625, 0.5, 0.625, 0.5, 0.625, 0.5, 0.625, 0.5, 0.625, 0.5, 0.625, 0.5, 0.625, 0.5, 0.625, 0.5, 0.625, 0.5, 0.625, 0.5, 0.625, 0.5, 0.625, 0.5, 0.625, 0.5, 0.625, 0.5, 0.625, 0.5, 0.625, 0.5, 0.625, 0.5])
me_cube.materials.append(mat_material)
me_cube.use_mirror_vertex_groups = False
me_cube.update()

# ---- objects
ob_empty = bpy.data.objects.new('Empty', None)
ob_cube = bpy.data.objects.new('Cube', me_cube)

# ---- transforms, parenting, visibility, modifiers, constraints
ob_empty.location = (5.431e-15, 5.759, 24.46)
ob_empty.rotation_euler = (1.571, 0.0, 1.571)
ob_empty.empty_display_type = 'IMAGE'
ob_empty.empty_display_size = 13.84
ob_empty.empty_image_offset = (-0.1806, -0.5)
ob_cube.location = (0.0, 0.0, 0.0)
ob_cube.lock_rotations_4d = False
ob_cube.empty_display_type = 'ARROWS'
ob_cube.lineart.crease_threshold = 0.0

# ---- collection membership
scene.collection.objects.link(ob_empty)
col_collection.objects.link(ob_cube)

# ---- scene / render settings (as saved in the file)
scene.frame_start = 1; scene.frame_end = 250; scene.frame_set(1)
scene.render.engine = 'BLENDER_EEVEE_NEXT'
scene.cycles.sampling_pattern = 'TABULATED_SOBOL'
scene.cycles.use_light_tree = False
scene.view_settings.view_transform = 'Filmic'
bpy.context.view_layer.update()

# ---- added for rendering (the .blend has no active camera and no usable light): camera, sun
cam_auto = bpy.data.cameras.new('AutoCamera')
cam_auto.lens = 50.0
cam_auto.sensor_width = 36.0
cam_auto.clip_end = 1000.0
ob_auto_camera = bpy.data.objects.new('AutoCamera', cam_auto)
scene.collection.objects.link(ob_auto_camera)
ob_auto_camera.location = (29.2624, -22.0309, 27.3286)
ob_auto_camera.rotation_euler = (1.09748, -7.21219e-08, 0.694738)
scene.camera = ob_auto_camera
light_auto_sun = bpy.data.lights.new('AutoSun', 'SUN')
light_auto_sun.energy = 3.0
light_auto_sun.angle = 0.0523599
ob_auto_sun = bpy.data.objects.new('AutoSun', light_auto_sun)
scene.collection.objects.link(ob_auto_sun)
ob_auto_sun.rotation_euler = (0.872665, 0.174533, 0.523599)
bpy.context.view_layer.update()
